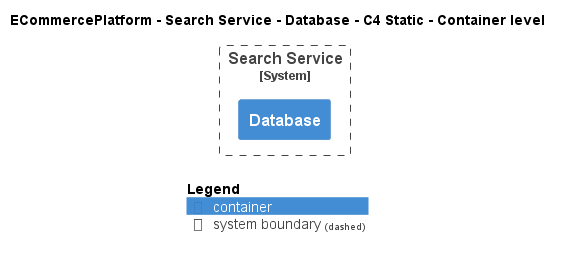

The diagram above was rendered by PlantUML. Its source (embedded in the PNG):
@startuml
!include ..\..\..\..\..\.c4s\C4_Container.puml

AddElementTag("c4interflow:lifecycle:new", $bgColor=green, $fontColor=#ffffff, $borderColor=green, $shadowing="False")
AddElementTag("c4interflow:lifecycle:changed", $bgColor=orange, $fontColor=#ffffff, $borderColor=orange, $shadowing="False")
AddElementTag("c4interflow:lifecycle:removed", $bgColor=red, $fontColor=#ffffff, $borderColor=red, $shadowing="False")

AddRelTag("c4interflow:lifecycle:new", $textColor=green, $lineColor=green)
AddRelTag("c4interflow:lifecycle:changed", $textColor=orange, $lineColor=orange)
AddRelTag("c4interflow:lifecycle:removed", $textColor=red, $lineColor=red)

SHOW_PERSON_PORTRAIT()
LAYOUT_TOP_DOWN()

skinparam linetype polyline

title ECommercePlatform - Search Service - Database - C4 Static - Container level


System_Boundary(ECommercePlatform.SoftwareSystems.SearchService, "Search Service") {
    Container(ECommercePlatform.SoftwareSystems.SearchService.Containers.Database, "Database", "", "")
}



SHOW_LEGEND()
@enduml